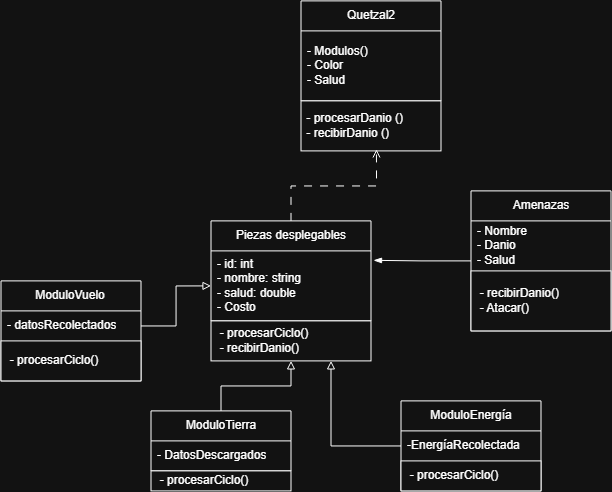

The diagram above was exported from draw.io. Its source (the exported page's mxGraphModel, read from the mxfile embedded in the PNG):
<mxGraphModel dx="1162" dy="1842" grid="1" gridSize="10" guides="1" tooltips="1" connect="1" arrows="1" fold="1" page="1" pageScale="1" pageWidth="827" pageHeight="1169" math="0" shadow="0">
  <root>
    <mxCell id="0" />
    <mxCell id="1" parent="0" />
    <mxCell id="2" parent="1" style="swimlane;fontStyle=0;childLayout=stackLayout;horizontal=1;startSize=30;horizontalStack=0;resizeParent=1;resizeParentMax=0;resizeLast=0;collapsible=1;marginBottom=0;whiteSpace=wrap;html=1;" value="ModuloVuelo" vertex="1">
      <mxGeometry height="100" width="140" x="20" y="220" as="geometry" />
    </mxCell>
    <mxCell id="3" parent="2" style="text;strokeColor=none;fillColor=none;align=left;verticalAlign=middle;spacingLeft=4;spacingRight=4;overflow=hidden;points=[[0,0.5],[1,0.5]];portConstraint=eastwest;rotatable=0;whiteSpace=wrap;html=1;" value="- datosRecolectados" vertex="1">
      <mxGeometry height="30" width="140" y="30" as="geometry" />
    </mxCell>
    <mxCell id="4" parent="2" style="rounded=0;whiteSpace=wrap;html=1;align=left;" value="&amp;nbsp; -&amp;nbsp;procesarCiclo()" vertex="1">
      <mxGeometry height="40" width="140" y="60" as="geometry" />
    </mxCell>
    <mxCell id="5" parent="1" style="swimlane;fontStyle=0;childLayout=stackLayout;horizontal=1;startSize=30;horizontalStack=0;resizeParent=1;resizeParentMax=0;resizeLast=0;collapsible=1;marginBottom=0;whiteSpace=wrap;html=1;" value="Quetzal2" vertex="1">
      <mxGeometry height="100" width="140" x="320" y="-60" as="geometry" />
    </mxCell>
    <mxCell id="6" parent="5" style="text;strokeColor=none;fillColor=none;align=left;verticalAlign=middle;spacingLeft=4;spacingRight=4;overflow=hidden;points=[[0,0.5],[1,0.5]];portConstraint=eastwest;rotatable=0;whiteSpace=wrap;html=1;" value="- Modulos()&lt;div&gt;- Color&lt;/div&gt;&lt;div&gt;- Salud&lt;/div&gt;" vertex="1">
      <mxGeometry height="70" width="140" y="30" as="geometry" />
    </mxCell>
    <mxCell id="7" edge="1" parent="1" source="8" style="edgeStyle=orthogonalEdgeStyle;rounded=0;orthogonalLoop=1;jettySize=auto;html=1;endArrow=block;endFill=0;" target="19">
      <mxGeometry relative="1" as="geometry" />
    </mxCell>
    <mxCell id="8" parent="1" style="swimlane;fontStyle=0;childLayout=stackLayout;horizontal=1;startSize=30;horizontalStack=0;resizeParent=1;resizeParentMax=0;resizeLast=0;collapsible=1;marginBottom=0;whiteSpace=wrap;html=1;" value="ModuloTierra" vertex="1">
      <mxGeometry height="60" width="140" x="170" y="350" as="geometry" />
    </mxCell>
    <mxCell id="9" parent="8" style="text;strokeColor=none;fillColor=none;align=left;verticalAlign=middle;spacingLeft=4;spacingRight=4;overflow=hidden;points=[[0,0.5],[1,0.5]];portConstraint=eastwest;rotatable=0;whiteSpace=wrap;html=1;" value="- DatosDescargados" vertex="1">
      <mxGeometry height="30" width="140" y="30" as="geometry" />
    </mxCell>
    <mxCell id="10" edge="1" parent="1" source="11" style="edgeStyle=orthogonalEdgeStyle;rounded=0;orthogonalLoop=1;jettySize=auto;html=1;endArrow=block;endFill=0;" target="19">
      <mxGeometry relative="1" as="geometry">
        <Array as="points">
          <mxPoint x="350.03" y="385" />
        </Array>
        <mxPoint x="340.0000000000001" y="310" as="targetPoint" />
      </mxGeometry>
    </mxCell>
    <mxCell id="11" parent="1" style="swimlane;fontStyle=0;childLayout=stackLayout;horizontal=1;startSize=30;horizontalStack=0;resizeParent=1;resizeParentMax=0;resizeLast=0;collapsible=1;marginBottom=0;whiteSpace=wrap;html=1;" value="ModuloEnergía" vertex="1">
      <mxGeometry height="90" width="140" x="420" y="340" as="geometry" />
    </mxCell>
    <mxCell id="12" parent="11" style="text;strokeColor=none;fillColor=none;align=left;verticalAlign=middle;spacingLeft=4;spacingRight=4;overflow=hidden;points=[[0,0.5],[1,0.5]];portConstraint=eastwest;rotatable=0;whiteSpace=wrap;html=1;" value="-EnergíaRecolectada" vertex="1">
      <mxGeometry height="30" width="140" y="30" as="geometry" />
    </mxCell>
    <mxCell id="13" parent="11" style="rounded=0;whiteSpace=wrap;html=1;align=left;" value="&amp;nbsp; -&amp;nbsp;procesarCiclo()" vertex="1">
      <mxGeometry height="30" width="140" y="60" as="geometry" />
    </mxCell>
    <mxCell id="14" parent="1" style="swimlane;fontStyle=0;childLayout=stackLayout;horizontal=1;startSize=30;horizontalStack=0;resizeParent=1;resizeParentMax=0;resizeLast=0;collapsible=1;marginBottom=0;whiteSpace=wrap;html=1;" value="Amenazas" vertex="1">
      <mxGeometry height="140" width="140" x="490" y="130" as="geometry" />
    </mxCell>
    <mxCell id="15" parent="14" style="text;strokeColor=none;fillColor=none;align=left;verticalAlign=middle;spacingLeft=4;spacingRight=4;overflow=hidden;points=[[0,0.5],[1,0.5]];portConstraint=eastwest;rotatable=0;whiteSpace=wrap;html=1;" value="- Nombre&lt;div&gt;- Danio&lt;/div&gt;&lt;div&gt;- Salud&lt;/div&gt;" vertex="1">
      <mxGeometry height="50" width="140" y="30" as="geometry" />
    </mxCell>
    <mxCell id="16" parent="14" style="rounded=0;whiteSpace=wrap;html=1;align=left;" value="&amp;nbsp; - recibirDanio()&lt;div&gt;&amp;nbsp; - Atacar()&lt;/div&gt;" vertex="1">
      <mxGeometry height="60" width="140" y="80" as="geometry" />
    </mxCell>
    <mxCell id="17" parent="1" style="swimlane;fontStyle=0;childLayout=stackLayout;horizontal=1;startSize=30;horizontalStack=0;resizeParent=1;resizeParentMax=0;resizeLast=0;collapsible=1;marginBottom=0;whiteSpace=wrap;html=1;" value="Piezas desplegables" vertex="1">
      <mxGeometry height="100" width="160" x="230" y="160" as="geometry" />
    </mxCell>
    <mxCell id="18" parent="17" style="text;strokeColor=none;fillColor=none;align=left;verticalAlign=middle;spacingLeft=4;spacingRight=4;overflow=hidden;points=[[0,0.5],[1,0.5]];portConstraint=eastwest;rotatable=0;whiteSpace=wrap;html=1;" value="- id: int&lt;div&gt;- nombre: string&lt;/div&gt;&lt;div&gt;- salud: double&lt;/div&gt;&lt;div&gt;- Costo&lt;/div&gt;" vertex="1">
      <mxGeometry height="70" width="160" y="30" as="geometry" />
    </mxCell>
    <mxCell id="19" parent="1" style="rounded=0;whiteSpace=wrap;html=1;align=left;" value="&amp;nbsp; - procesarCiclo()&amp;nbsp;&lt;div&gt;&amp;nbsp; - recibirDanio()&lt;/div&gt;" vertex="1">
      <mxGeometry height="40" width="160" x="230" y="260" as="geometry" />
    </mxCell>
    <mxCell id="20" edge="1" parent="1" source="3" style="edgeStyle=orthogonalEdgeStyle;rounded=0;orthogonalLoop=1;jettySize=auto;html=1;entryX=0;entryY=0.5;entryDx=0;entryDy=0;endArrow=block;endFill=0;" target="18">
      <mxGeometry relative="1" as="geometry" />
    </mxCell>
    <mxCell id="21" parent="1" style="rounded=0;whiteSpace=wrap;html=1;align=left;" value="&amp;nbsp; -&amp;nbsp;procesarCiclo()" vertex="1">
      <mxGeometry height="20" width="140" x="170" y="410" as="geometry" />
    </mxCell>
    <mxCell id="22" parent="1" style="rounded=0;whiteSpace=wrap;html=1;align=left;" value="&amp;nbsp;- procesarDanio ()&lt;div&gt;&amp;nbsp;- recibirDanio ()&lt;/div&gt;" vertex="1">
      <mxGeometry height="50" width="140" x="320" y="40" as="geometry" />
    </mxCell>
    <mxCell id="23" edge="1" parent="1" source="17" style="edgeStyle=orthogonalEdgeStyle;rounded=0;orthogonalLoop=1;jettySize=auto;html=1;entryX=0.539;entryY=0.971;entryDx=0;entryDy=0;entryPerimeter=0;endArrow=open;endFill=0;startArrow=none;startFill=0;dashed=1;dashPattern=8 8;" target="22">
      <mxGeometry relative="1" as="geometry" />
    </mxCell>
    <mxCell id="24" edge="1" parent="1" source="14" style="edgeStyle=orthogonalEdgeStyle;rounded=0;orthogonalLoop=1;jettySize=auto;html=1;entryX=1.016;entryY=0.135;entryDx=0;entryDy=0;entryPerimeter=0;endArrow=blockThin;endFill=1;" target="18">
      <mxGeometry relative="1" as="geometry" />
    </mxCell>
  </root>
</mxGraphModel>